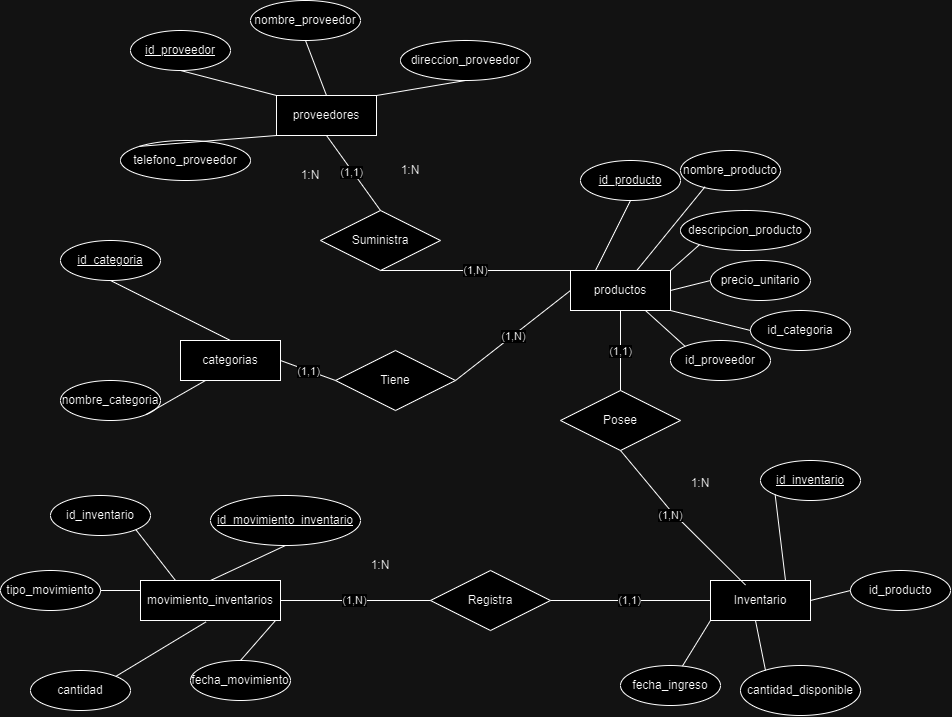

The diagram above was exported from draw.io. Its source (the exported page's mxGraphModel, read from the mxfile embedded in the PNG):
<mxGraphModel dx="2002" dy="509" grid="1" gridSize="10" guides="1" tooltips="1" connect="1" arrows="1" fold="1" page="1" pageScale="1" pageWidth="827" pageHeight="1169" math="0" shadow="0">
  <root>
    <mxCell id="0" />
    <mxCell id="1" parent="0" />
    <mxCell id="4KpLhCbyqC9QOcOoxY79-1" value="categorias" style="whiteSpace=wrap;html=1;align=center;" parent="1" vertex="1">
      <mxGeometry x="-610" y="510" width="100" height="40" as="geometry" />
    </mxCell>
    <mxCell id="4KpLhCbyqC9QOcOoxY79-2" value="id_categoria" style="ellipse;whiteSpace=wrap;html=1;align=center;fontStyle=4;" parent="1" vertex="1">
      <mxGeometry x="-730" y="410" width="100" height="40" as="geometry" />
    </mxCell>
    <mxCell id="4KpLhCbyqC9QOcOoxY79-3" value="nombre_categoria" style="ellipse;whiteSpace=wrap;html=1;align=center;" parent="1" vertex="1">
      <mxGeometry x="-730" y="550" width="100" height="40" as="geometry" />
    </mxCell>
    <mxCell id="4KpLhCbyqC9QOcOoxY79-4" value="productos" style="whiteSpace=wrap;html=1;align=center;" parent="1" vertex="1">
      <mxGeometry x="-220" y="440" width="100" height="40" as="geometry" />
    </mxCell>
    <mxCell id="4KpLhCbyqC9QOcOoxY79-5" value="" style="endArrow=none;html=1;rounded=0;exitX=0.25;exitY=1;exitDx=0;exitDy=0;entryX=1;entryY=1;entryDx=0;entryDy=0;" parent="1" source="4KpLhCbyqC9QOcOoxY79-1" target="4KpLhCbyqC9QOcOoxY79-3" edge="1">
      <mxGeometry width="50" height="50" relative="1" as="geometry">
        <mxPoint x="-560" y="540" as="sourcePoint" />
        <mxPoint x="-690" y="470" as="targetPoint" />
      </mxGeometry>
    </mxCell>
    <mxCell id="4KpLhCbyqC9QOcOoxY79-6" value="" style="endArrow=none;html=1;rounded=0;exitX=0.5;exitY=1;exitDx=0;exitDy=0;entryX=0.5;entryY=0;entryDx=0;entryDy=0;" parent="1" source="4KpLhCbyqC9QOcOoxY79-2" target="4KpLhCbyqC9QOcOoxY79-1" edge="1">
      <mxGeometry width="50" height="50" relative="1" as="geometry">
        <mxPoint x="-530" y="500" as="sourcePoint" />
        <mxPoint x="-480" y="450" as="targetPoint" />
      </mxGeometry>
    </mxCell>
    <mxCell id="4KpLhCbyqC9QOcOoxY79-8" value="id_producto" style="ellipse;whiteSpace=wrap;html=1;align=center;fontStyle=4;" parent="1" vertex="1">
      <mxGeometry x="-210" y="330" width="100" height="40" as="geometry" />
    </mxCell>
    <mxCell id="4KpLhCbyqC9QOcOoxY79-9" value="nombre_producto" style="ellipse;whiteSpace=wrap;html=1;align=center;" parent="1" vertex="1">
      <mxGeometry x="-110" y="320" width="100" height="40" as="geometry" />
    </mxCell>
    <mxCell id="4KpLhCbyqC9QOcOoxY79-10" value="precio_unitario" style="ellipse;whiteSpace=wrap;html=1;align=center;" parent="1" vertex="1">
      <mxGeometry x="-80" y="430" width="100" height="40" as="geometry" />
    </mxCell>
    <mxCell id="4KpLhCbyqC9QOcOoxY79-11" value="descripcion_producto" style="ellipse;whiteSpace=wrap;html=1;align=center;" parent="1" vertex="1">
      <mxGeometry x="-110" y="380" width="130" height="40" as="geometry" />
    </mxCell>
    <mxCell id="4KpLhCbyqC9QOcOoxY79-12" value="id_proveedor" style="ellipse;whiteSpace=wrap;html=1;align=center;" parent="1" vertex="1">
      <mxGeometry x="-120" y="510" width="100" height="40" as="geometry" />
    </mxCell>
    <mxCell id="4KpLhCbyqC9QOcOoxY79-13" value="id_categoria" style="ellipse;whiteSpace=wrap;html=1;align=center;" parent="1" vertex="1">
      <mxGeometry x="-40" y="480" width="100" height="40" as="geometry" />
    </mxCell>
    <mxCell id="4KpLhCbyqC9QOcOoxY79-14" value="" style="endArrow=none;html=1;rounded=0;entryX=0.5;entryY=1;entryDx=0;entryDy=0;exitX=0.25;exitY=0;exitDx=0;exitDy=0;" parent="1" source="4KpLhCbyqC9QOcOoxY79-4" target="4KpLhCbyqC9QOcOoxY79-8" edge="1">
      <mxGeometry width="50" height="50" relative="1" as="geometry">
        <mxPoint x="-280" y="610" as="sourcePoint" />
        <mxPoint x="-230" y="560" as="targetPoint" />
      </mxGeometry>
    </mxCell>
    <mxCell id="4KpLhCbyqC9QOcOoxY79-15" value="" style="endArrow=none;html=1;rounded=0;entryX=0.246;entryY=0.905;entryDx=0;entryDy=0;entryPerimeter=0;" parent="1" source="4KpLhCbyqC9QOcOoxY79-4" target="4KpLhCbyqC9QOcOoxY79-9" edge="1">
      <mxGeometry width="50" height="50" relative="1" as="geometry">
        <mxPoint x="-240" y="580" as="sourcePoint" />
        <mxPoint x="-190" y="530" as="targetPoint" />
      </mxGeometry>
    </mxCell>
    <mxCell id="4KpLhCbyqC9QOcOoxY79-16" value="" style="endArrow=none;html=1;rounded=0;entryX=0;entryY=1;entryDx=0;entryDy=0;exitX=1;exitY=0;exitDx=0;exitDy=0;" parent="1" source="4KpLhCbyqC9QOcOoxY79-4" target="4KpLhCbyqC9QOcOoxY79-11" edge="1">
      <mxGeometry width="50" height="50" relative="1" as="geometry">
        <mxPoint x="-240" y="590" as="sourcePoint" />
        <mxPoint x="-190" y="540" as="targetPoint" />
      </mxGeometry>
    </mxCell>
    <mxCell id="4KpLhCbyqC9QOcOoxY79-17" value="" style="endArrow=none;html=1;rounded=0;entryX=0;entryY=0.5;entryDx=0;entryDy=0;exitX=1;exitY=0.5;exitDx=0;exitDy=0;" parent="1" source="4KpLhCbyqC9QOcOoxY79-4" target="4KpLhCbyqC9QOcOoxY79-10" edge="1">
      <mxGeometry width="50" height="50" relative="1" as="geometry">
        <mxPoint x="-210" y="590" as="sourcePoint" />
        <mxPoint x="-160" y="540" as="targetPoint" />
      </mxGeometry>
    </mxCell>
    <mxCell id="4KpLhCbyqC9QOcOoxY79-18" value="" style="endArrow=none;html=1;rounded=0;entryX=0;entryY=0.5;entryDx=0;entryDy=0;exitX=1;exitY=1;exitDx=0;exitDy=0;" parent="1" source="4KpLhCbyqC9QOcOoxY79-4" target="4KpLhCbyqC9QOcOoxY79-13" edge="1">
      <mxGeometry width="50" height="50" relative="1" as="geometry">
        <mxPoint x="-300" y="620" as="sourcePoint" />
        <mxPoint x="-250" y="570" as="targetPoint" />
      </mxGeometry>
    </mxCell>
    <mxCell id="4KpLhCbyqC9QOcOoxY79-19" value="" style="endArrow=none;html=1;rounded=0;entryX=0;entryY=0;entryDx=0;entryDy=0;exitX=0.75;exitY=1;exitDx=0;exitDy=0;" parent="1" source="4KpLhCbyqC9QOcOoxY79-4" target="4KpLhCbyqC9QOcOoxY79-12" edge="1">
      <mxGeometry width="50" height="50" relative="1" as="geometry">
        <mxPoint x="-260" y="590" as="sourcePoint" />
        <mxPoint x="-210" y="540" as="targetPoint" />
      </mxGeometry>
    </mxCell>
    <mxCell id="4KpLhCbyqC9QOcOoxY79-20" value="proveedores" style="whiteSpace=wrap;html=1;align=center;" parent="1" vertex="1">
      <mxGeometry x="-514" y="265" width="100" height="40" as="geometry" />
    </mxCell>
    <mxCell id="4KpLhCbyqC9QOcOoxY79-21" value="id_proveedor" style="ellipse;whiteSpace=wrap;html=1;align=center;fontStyle=4;" parent="1" vertex="1">
      <mxGeometry x="-660" y="200" width="100" height="40" as="geometry" />
    </mxCell>
    <mxCell id="4KpLhCbyqC9QOcOoxY79-22" value="nombre_proveedor" style="ellipse;whiteSpace=wrap;html=1;align=center;" parent="1" vertex="1">
      <mxGeometry x="-540" y="170" width="110" height="40" as="geometry" />
    </mxCell>
    <mxCell id="4KpLhCbyqC9QOcOoxY79-23" value="direccion_proveedor" style="ellipse;whiteSpace=wrap;html=1;align=center;" parent="1" vertex="1">
      <mxGeometry x="-390" y="210" width="130" height="40" as="geometry" />
    </mxCell>
    <mxCell id="4KpLhCbyqC9QOcOoxY79-24" value="telefono_proveedor" style="ellipse;whiteSpace=wrap;html=1;align=center;" parent="1" vertex="1">
      <mxGeometry x="-670" y="310" width="130" height="40" as="geometry" />
    </mxCell>
    <mxCell id="4KpLhCbyqC9QOcOoxY79-25" value="" style="endArrow=none;html=1;rounded=0;entryX=0.5;entryY=1;entryDx=0;entryDy=0;exitX=0;exitY=0;exitDx=0;exitDy=0;" parent="1" source="4KpLhCbyqC9QOcOoxY79-20" target="4KpLhCbyqC9QOcOoxY79-21" edge="1">
      <mxGeometry width="50" height="50" relative="1" as="geometry">
        <mxPoint x="-664" y="565" as="sourcePoint" />
        <mxPoint x="-614" y="515" as="targetPoint" />
      </mxGeometry>
    </mxCell>
    <mxCell id="4KpLhCbyqC9QOcOoxY79-26" value="" style="endArrow=none;html=1;rounded=0;entryX=0.5;entryY=1;entryDx=0;entryDy=0;exitX=0.5;exitY=0;exitDx=0;exitDy=0;" parent="1" source="4KpLhCbyqC9QOcOoxY79-20" target="4KpLhCbyqC9QOcOoxY79-22" edge="1">
      <mxGeometry width="50" height="50" relative="1" as="geometry">
        <mxPoint x="-774" y="405" as="sourcePoint" />
        <mxPoint x="-724" y="355" as="targetPoint" />
      </mxGeometry>
    </mxCell>
    <mxCell id="4KpLhCbyqC9QOcOoxY79-27" value="" style="endArrow=none;html=1;rounded=0;entryX=0.5;entryY=1;entryDx=0;entryDy=0;exitX=1;exitY=0;exitDx=0;exitDy=0;" parent="1" source="4KpLhCbyqC9QOcOoxY79-20" target="4KpLhCbyqC9QOcOoxY79-23" edge="1">
      <mxGeometry width="50" height="50" relative="1" as="geometry">
        <mxPoint x="-804" y="335" as="sourcePoint" />
        <mxPoint x="-754" y="285" as="targetPoint" />
      </mxGeometry>
    </mxCell>
    <mxCell id="4KpLhCbyqC9QOcOoxY79-29" value="Tiene" style="shape=rhombus;perimeter=rhombusPerimeter;whiteSpace=wrap;html=1;align=center;" parent="1" vertex="1">
      <mxGeometry x="-455" y="520" width="120" height="60" as="geometry" />
    </mxCell>
    <mxCell id="4KpLhCbyqC9QOcOoxY79-30" value="" style="endArrow=none;html=1;rounded=0;entryX=0;entryY=0.5;entryDx=0;entryDy=0;exitX=1;exitY=0.5;exitDx=0;exitDy=0;" parent="1" source="4KpLhCbyqC9QOcOoxY79-1" target="4KpLhCbyqC9QOcOoxY79-29" edge="1">
      <mxGeometry width="50" height="50" relative="1" as="geometry">
        <mxPoint x="-540" y="640" as="sourcePoint" />
        <mxPoint x="-464" y="510" as="targetPoint" />
      </mxGeometry>
    </mxCell>
    <mxCell id="4KpLhCbyqC9QOcOoxY79-32" value="(1,1)" style="edgeLabel;html=1;align=center;verticalAlign=middle;resizable=0;points=[];" parent="4KpLhCbyqC9QOcOoxY79-30" connectable="0" vertex="1">
      <mxGeometry x="-0.0375" y="-1" relative="1" as="geometry">
        <mxPoint x="1" as="offset" />
      </mxGeometry>
    </mxCell>
    <mxCell id="4KpLhCbyqC9QOcOoxY79-31" value="" style="endArrow=none;html=1;rounded=0;entryX=1;entryY=0.5;entryDx=0;entryDy=0;exitX=0;exitY=0.5;exitDx=0;exitDy=0;" parent="1" source="4KpLhCbyqC9QOcOoxY79-4" target="4KpLhCbyqC9QOcOoxY79-29" edge="1">
      <mxGeometry width="50" height="50" relative="1" as="geometry">
        <mxPoint x="-520" y="580" as="sourcePoint" />
        <mxPoint x="-470" y="530" as="targetPoint" />
      </mxGeometry>
    </mxCell>
    <mxCell id="4KpLhCbyqC9QOcOoxY79-33" value="(1,N)" style="edgeLabel;html=1;align=center;verticalAlign=middle;resizable=0;points=[];" parent="4KpLhCbyqC9QOcOoxY79-31" connectable="0" vertex="1">
      <mxGeometry x="0.0009" relative="1" as="geometry">
        <mxPoint as="offset" />
      </mxGeometry>
    </mxCell>
    <mxCell id="4KpLhCbyqC9QOcOoxY79-34" value="1:N" style="text;html=1;align=center;verticalAlign=middle;whiteSpace=wrap;rounded=0;" parent="1" vertex="1">
      <mxGeometry x="-410" y="325" width="60" height="30" as="geometry" />
    </mxCell>
    <mxCell id="4KpLhCbyqC9QOcOoxY79-35" value="Suministra" style="shape=rhombus;perimeter=rhombusPerimeter;whiteSpace=wrap;html=1;align=center;" parent="1" vertex="1">
      <mxGeometry x="-470" y="380" width="120" height="60" as="geometry" />
    </mxCell>
    <mxCell id="4KpLhCbyqC9QOcOoxY79-36" value="" style="endArrow=none;html=1;rounded=0;entryX=0.5;entryY=1;entryDx=0;entryDy=0;exitX=0;exitY=0;exitDx=0;exitDy=0;" parent="1" source="4KpLhCbyqC9QOcOoxY79-4" target="4KpLhCbyqC9QOcOoxY79-35" edge="1">
      <mxGeometry width="50" height="50" relative="1" as="geometry">
        <mxPoint x="-490" y="390" as="sourcePoint" />
        <mxPoint x="-440" y="340" as="targetPoint" />
      </mxGeometry>
    </mxCell>
    <mxCell id="4KpLhCbyqC9QOcOoxY79-41" value="(1,N)" style="edgeLabel;html=1;align=center;verticalAlign=middle;resizable=0;points=[];" parent="4KpLhCbyqC9QOcOoxY79-36" connectable="0" vertex="1">
      <mxGeometry x="0.002" relative="1" as="geometry">
        <mxPoint as="offset" />
      </mxGeometry>
    </mxCell>
    <mxCell id="4KpLhCbyqC9QOcOoxY79-37" value="" style="endArrow=none;html=1;rounded=0;entryX=0.5;entryY=0;entryDx=0;entryDy=0;exitX=0.5;exitY=1;exitDx=0;exitDy=0;" parent="1" source="4KpLhCbyqC9QOcOoxY79-20" target="4KpLhCbyqC9QOcOoxY79-35" edge="1">
      <mxGeometry width="50" height="50" relative="1" as="geometry">
        <mxPoint x="-420" y="260" as="sourcePoint" />
        <mxPoint x="-370" y="210" as="targetPoint" />
      </mxGeometry>
    </mxCell>
    <mxCell id="4KpLhCbyqC9QOcOoxY79-42" value="(1,1)" style="edgeLabel;html=1;align=center;verticalAlign=middle;resizable=0;points=[];" parent="4KpLhCbyqC9QOcOoxY79-37" connectable="0" vertex="1">
      <mxGeometry x="-0.0463" y="-1" relative="1" as="geometry">
        <mxPoint as="offset" />
      </mxGeometry>
    </mxCell>
    <mxCell id="4KpLhCbyqC9QOcOoxY79-43" value="Inventario" style="whiteSpace=wrap;html=1;align=center;" parent="1" vertex="1">
      <mxGeometry x="-80" y="750" width="100" height="40" as="geometry" />
    </mxCell>
    <mxCell id="4KpLhCbyqC9QOcOoxY79-44" value="id_inventario" style="ellipse;whiteSpace=wrap;html=1;align=center;fontStyle=4;" parent="1" vertex="1">
      <mxGeometry x="-30" y="630" width="100" height="40" as="geometry" />
    </mxCell>
    <mxCell id="4KpLhCbyqC9QOcOoxY79-45" value="id_producto" style="ellipse;whiteSpace=wrap;html=1;align=center;" parent="1" vertex="1">
      <mxGeometry x="60" y="740" width="100" height="40" as="geometry" />
    </mxCell>
    <mxCell id="4KpLhCbyqC9QOcOoxY79-46" value="cantidad_disponible" style="ellipse;whiteSpace=wrap;html=1;align=center;" parent="1" vertex="1">
      <mxGeometry x="-50" y="835" width="120" height="50" as="geometry" />
    </mxCell>
    <mxCell id="4KpLhCbyqC9QOcOoxY79-47" value="fecha_ingreso" style="ellipse;whiteSpace=wrap;html=1;align=center;" parent="1" vertex="1">
      <mxGeometry x="-170" y="835" width="100" height="40" as="geometry" />
    </mxCell>
    <mxCell id="4KpLhCbyqC9QOcOoxY79-48" value="" style="endArrow=none;html=1;rounded=0;entryX=0.75;entryY=0;entryDx=0;entryDy=0;exitX=0;exitY=1;exitDx=0;exitDy=0;" parent="1" source="4KpLhCbyqC9QOcOoxY79-44" target="4KpLhCbyqC9QOcOoxY79-43" edge="1">
      <mxGeometry width="50" height="50" relative="1" as="geometry">
        <mxPoint x="-155" y="750" as="sourcePoint" />
        <mxPoint x="20" y="770" as="targetPoint" />
      </mxGeometry>
    </mxCell>
    <mxCell id="4KpLhCbyqC9QOcOoxY79-49" value="" style="endArrow=none;html=1;rounded=0;entryX=0;entryY=0.5;entryDx=0;entryDy=0;exitX=1;exitY=0.5;exitDx=0;exitDy=0;" parent="1" source="4KpLhCbyqC9QOcOoxY79-43" target="4KpLhCbyqC9QOcOoxY79-45" edge="1">
      <mxGeometry width="50" height="50" relative="1" as="geometry">
        <mxPoint x="20" y="790" as="sourcePoint" />
        <mxPoint x="-110" y="810" as="targetPoint" />
      </mxGeometry>
    </mxCell>
    <mxCell id="4KpLhCbyqC9QOcOoxY79-50" value="" style="endArrow=none;html=1;rounded=0;entryX=0.417;entryY=0.1;entryDx=0;entryDy=0;exitX=1;exitY=1;exitDx=0;exitDy=0;entryPerimeter=0;" parent="1" edge="1">
      <mxGeometry width="50" height="50" relative="1" as="geometry">
        <mxPoint x="-35.02" y="790" as="sourcePoint" />
        <mxPoint x="-24.98000000000004" y="840" as="targetPoint" />
      </mxGeometry>
    </mxCell>
    <mxCell id="4KpLhCbyqC9QOcOoxY79-51" value="" style="endArrow=none;html=1;rounded=0;exitX=0;exitY=1;exitDx=0;exitDy=0;" parent="1" source="4KpLhCbyqC9QOcOoxY79-43" target="4KpLhCbyqC9QOcOoxY79-47" edge="1">
      <mxGeometry width="50" height="50" relative="1" as="geometry">
        <mxPoint x="-135" y="780" as="sourcePoint" />
        <mxPoint x="-360" y="815" as="targetPoint" />
      </mxGeometry>
    </mxCell>
    <mxCell id="4KpLhCbyqC9QOcOoxY79-52" value="Posee" style="shape=rhombus;perimeter=rhombusPerimeter;whiteSpace=wrap;html=1;align=center;" parent="1" vertex="1">
      <mxGeometry x="-230" y="560" width="120" height="60" as="geometry" />
    </mxCell>
    <mxCell id="4KpLhCbyqC9QOcOoxY79-53" value="" style="endArrow=none;html=1;rounded=0;exitX=0.35;exitY=0.113;exitDx=0;exitDy=0;exitPerimeter=0;entryX=0.5;entryY=1;entryDx=0;entryDy=0;" parent="1" source="4KpLhCbyqC9QOcOoxY79-43" target="4KpLhCbyqC9QOcOoxY79-52" edge="1">
      <mxGeometry width="50" height="50" relative="1" as="geometry">
        <mxPoint x="-250" y="660" as="sourcePoint" />
        <mxPoint x="-45" y="600" as="targetPoint" />
        <Array as="points">
          <mxPoint x="-120" y="680" />
        </Array>
      </mxGeometry>
    </mxCell>
    <mxCell id="4KpLhCbyqC9QOcOoxY79-56" value="(1,N)" style="edgeLabel;html=1;align=center;verticalAlign=middle;resizable=0;points=[];" parent="4KpLhCbyqC9QOcOoxY79-53" connectable="0" vertex="1">
      <mxGeometry x="-0.0018" y="3" relative="1" as="geometry">
        <mxPoint x="-8" y="-7" as="offset" />
      </mxGeometry>
    </mxCell>
    <mxCell id="4KpLhCbyqC9QOcOoxY79-54" value="" style="endArrow=none;html=1;rounded=0;entryX=0.5;entryY=1;entryDx=0;entryDy=0;exitX=0.5;exitY=0;exitDx=0;exitDy=0;" parent="1" source="4KpLhCbyqC9QOcOoxY79-52" target="4KpLhCbyqC9QOcOoxY79-4" edge="1">
      <mxGeometry width="50" height="50" relative="1" as="geometry">
        <mxPoint x="430" y="770" as="sourcePoint" />
        <mxPoint x="480" y="720" as="targetPoint" />
      </mxGeometry>
    </mxCell>
    <mxCell id="4KpLhCbyqC9QOcOoxY79-55" value="(1,1)" style="edgeLabel;html=1;align=center;verticalAlign=middle;resizable=0;points=[];" parent="4KpLhCbyqC9QOcOoxY79-54" connectable="0" vertex="1">
      <mxGeometry x="-0.0147" relative="1" as="geometry">
        <mxPoint as="offset" />
      </mxGeometry>
    </mxCell>
    <mxCell id="4KpLhCbyqC9QOcOoxY79-57" value="1:N" style="text;html=1;align=center;verticalAlign=middle;whiteSpace=wrap;rounded=0;" parent="1" vertex="1">
      <mxGeometry x="-120" y="640" width="60" height="25" as="geometry" />
    </mxCell>
    <mxCell id="4KpLhCbyqC9QOcOoxY79-58" value="1:N" style="text;html=1;align=center;verticalAlign=middle;whiteSpace=wrap;rounded=0;" parent="1" vertex="1">
      <mxGeometry x="-510" y="330" width="60" height="30" as="geometry" />
    </mxCell>
    <mxCell id="4KpLhCbyqC9QOcOoxY79-59" value="Registra" style="shape=rhombus;perimeter=rhombusPerimeter;whiteSpace=wrap;html=1;align=center;" parent="1" vertex="1">
      <mxGeometry x="-360" y="740" width="120" height="60" as="geometry" />
    </mxCell>
    <mxCell id="4KpLhCbyqC9QOcOoxY79-60" value="" style="endArrow=none;html=1;rounded=0;exitX=1;exitY=0.5;exitDx=0;exitDy=0;entryX=0;entryY=0.5;entryDx=0;entryDy=0;" parent="1" source="4KpLhCbyqC9QOcOoxY79-59" target="4KpLhCbyqC9QOcOoxY79-43" edge="1">
      <mxGeometry width="50" height="50" relative="1" as="geometry">
        <mxPoint x="-260" y="610" as="sourcePoint" />
        <mxPoint x="-210" y="560" as="targetPoint" />
      </mxGeometry>
    </mxCell>
    <mxCell id="4KpLhCbyqC9QOcOoxY79-63" value="(1,1)" style="edgeLabel;html=1;align=center;verticalAlign=middle;resizable=0;points=[];" parent="4KpLhCbyqC9QOcOoxY79-60" connectable="0" vertex="1">
      <mxGeometry x="-0.0188" relative="1" as="geometry">
        <mxPoint as="offset" />
      </mxGeometry>
    </mxCell>
    <mxCell id="4KpLhCbyqC9QOcOoxY79-61" value="movimiento_inventarios" style="whiteSpace=wrap;html=1;align=center;" parent="1" vertex="1">
      <mxGeometry x="-650" y="750" width="140" height="40" as="geometry" />
    </mxCell>
    <mxCell id="4KpLhCbyqC9QOcOoxY79-62" value="" style="endArrow=none;html=1;rounded=0;entryX=1;entryY=0.5;entryDx=0;entryDy=0;exitX=0;exitY=0.5;exitDx=0;exitDy=0;" parent="1" source="4KpLhCbyqC9QOcOoxY79-59" target="4KpLhCbyqC9QOcOoxY79-61" edge="1">
      <mxGeometry width="50" height="50" relative="1" as="geometry">
        <mxPoint x="-630" y="910" as="sourcePoint" />
        <mxPoint x="-580" y="860" as="targetPoint" />
      </mxGeometry>
    </mxCell>
    <mxCell id="4KpLhCbyqC9QOcOoxY79-64" value="(1,N)" style="edgeLabel;html=1;align=center;verticalAlign=middle;resizable=0;points=[];" parent="4KpLhCbyqC9QOcOoxY79-62" connectable="0" vertex="1">
      <mxGeometry x="0.02" relative="1" as="geometry">
        <mxPoint as="offset" />
      </mxGeometry>
    </mxCell>
    <mxCell id="4KpLhCbyqC9QOcOoxY79-65" value="id_movimiento_inventario" style="ellipse;whiteSpace=wrap;html=1;align=center;fontStyle=4;" parent="1" vertex="1">
      <mxGeometry x="-580" y="665" width="150" height="50" as="geometry" />
    </mxCell>
    <mxCell id="4KpLhCbyqC9QOcOoxY79-66" value="id_inventario" style="ellipse;whiteSpace=wrap;html=1;align=center;" parent="1" vertex="1">
      <mxGeometry x="-740" y="665" width="100" height="40" as="geometry" />
    </mxCell>
    <mxCell id="4KpLhCbyqC9QOcOoxY79-67" value="tipo_movimiento" style="ellipse;whiteSpace=wrap;html=1;align=center;" parent="1" vertex="1">
      <mxGeometry x="-790" y="740" width="100" height="40" as="geometry" />
    </mxCell>
    <mxCell id="4KpLhCbyqC9QOcOoxY79-69" value="cantidad" style="ellipse;whiteSpace=wrap;html=1;align=center;" parent="1" vertex="1">
      <mxGeometry x="-760" y="840" width="100" height="40" as="geometry" />
    </mxCell>
    <mxCell id="4KpLhCbyqC9QOcOoxY79-70" value="fecha_movimiento" style="ellipse;whiteSpace=wrap;html=1;align=center;" parent="1" vertex="1">
      <mxGeometry x="-600" y="830" width="100" height="40" as="geometry" />
    </mxCell>
    <mxCell id="4KpLhCbyqC9QOcOoxY79-71" value="" style="endArrow=none;html=1;rounded=0;entryX=0.5;entryY=1;entryDx=0;entryDy=0;exitX=0.5;exitY=0;exitDx=0;exitDy=0;" parent="1" source="4KpLhCbyqC9QOcOoxY79-61" target="4KpLhCbyqC9QOcOoxY79-65" edge="1">
      <mxGeometry width="50" height="50" relative="1" as="geometry">
        <mxPoint x="-580" y="740" as="sourcePoint" />
        <mxPoint x="-520" y="830" as="targetPoint" />
      </mxGeometry>
    </mxCell>
    <mxCell id="4KpLhCbyqC9QOcOoxY79-72" value="" style="endArrow=none;html=1;rounded=0;entryX=1;entryY=1;entryDx=0;entryDy=0;exitX=0.25;exitY=0;exitDx=0;exitDy=0;" parent="1" source="4KpLhCbyqC9QOcOoxY79-61" target="4KpLhCbyqC9QOcOoxY79-66" edge="1">
      <mxGeometry width="50" height="50" relative="1" as="geometry">
        <mxPoint x="-550" y="860" as="sourcePoint" />
        <mxPoint x="-500" y="810" as="targetPoint" />
      </mxGeometry>
    </mxCell>
    <mxCell id="4KpLhCbyqC9QOcOoxY79-73" value="" style="endArrow=none;html=1;rounded=0;entryX=1;entryY=0.5;entryDx=0;entryDy=0;exitX=0;exitY=0.25;exitDx=0;exitDy=0;" parent="1" source="4KpLhCbyqC9QOcOoxY79-61" target="4KpLhCbyqC9QOcOoxY79-67" edge="1">
      <mxGeometry width="50" height="50" relative="1" as="geometry">
        <mxPoint x="-540" y="880" as="sourcePoint" />
        <mxPoint x="-490" y="830" as="targetPoint" />
      </mxGeometry>
    </mxCell>
    <mxCell id="4KpLhCbyqC9QOcOoxY79-74" value="" style="endArrow=none;html=1;rounded=0;entryX=0.468;entryY=1.034;entryDx=0;entryDy=0;exitX=1;exitY=0;exitDx=0;exitDy=0;entryPerimeter=0;" parent="1" source="4KpLhCbyqC9QOcOoxY79-69" target="4KpLhCbyqC9QOcOoxY79-61" edge="1">
      <mxGeometry width="50" height="50" relative="1" as="geometry">
        <mxPoint x="-710" y="940" as="sourcePoint" />
        <mxPoint x="-590" y="810" as="targetPoint" />
      </mxGeometry>
    </mxCell>
    <mxCell id="4KpLhCbyqC9QOcOoxY79-75" value="" style="endArrow=none;html=1;rounded=0;entryX=0.25;entryY=1;entryDx=0;entryDy=0;exitX=0.5;exitY=0;exitDx=0;exitDy=0;" parent="1" source="4KpLhCbyqC9QOcOoxY79-70" edge="1">
      <mxGeometry width="50" height="50" relative="1" as="geometry">
        <mxPoint x="-680" y="940" as="sourcePoint" />
        <mxPoint x="-515" y="790" as="targetPoint" />
      </mxGeometry>
    </mxCell>
    <mxCell id="4KpLhCbyqC9QOcOoxY79-76" value="1:N" style="text;html=1;align=center;verticalAlign=middle;whiteSpace=wrap;rounded=0;" parent="1" vertex="1">
      <mxGeometry x="-440" y="720" width="60" height="30" as="geometry" />
    </mxCell>
    <mxCell id="Fx6XnqDghH4hfgkmrbg1-1" value="" style="endArrow=none;html=1;rounded=0;exitX=0;exitY=0;exitDx=0;exitDy=0;entryX=0;entryY=1;entryDx=0;entryDy=0;" edge="1" parent="1" source="4KpLhCbyqC9QOcOoxY79-24" target="4KpLhCbyqC9QOcOoxY79-20">
      <mxGeometry width="50" height="50" relative="1" as="geometry">
        <mxPoint x="-680" y="360" as="sourcePoint" />
        <mxPoint x="-645" y="290" as="targetPoint" />
      </mxGeometry>
    </mxCell>
  </root>
</mxGraphModel>